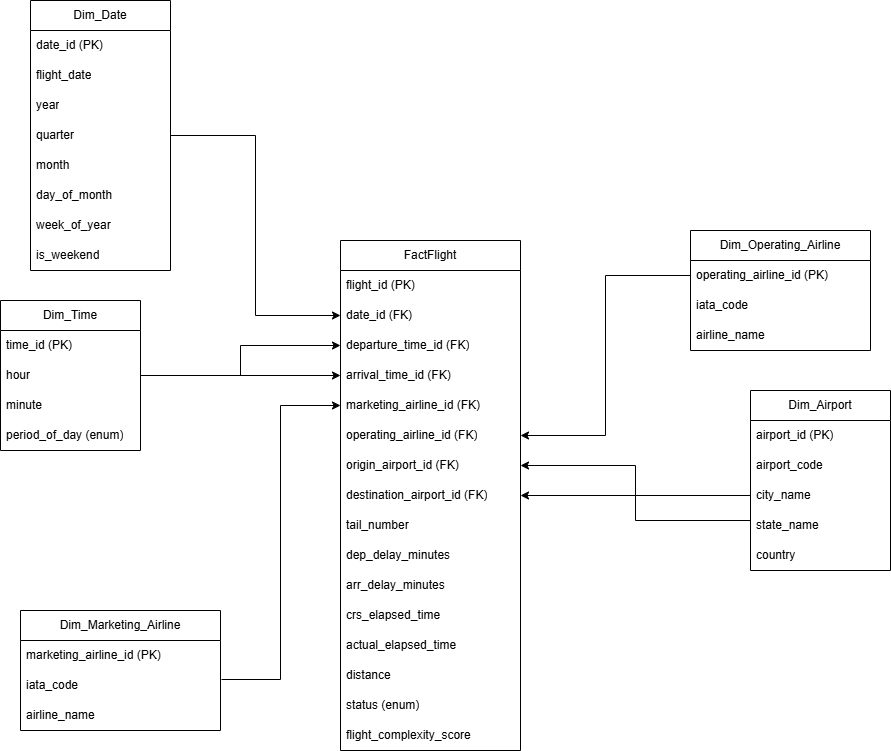

The diagram above was exported from draw.io. Its source (the exported page's mxGraphModel, read from the mxfile embedded in the PNG):
<mxGraphModel dx="1665" dy="795" grid="1" gridSize="10" guides="1" tooltips="1" connect="1" arrows="1" fold="1" page="1" pageScale="1" pageWidth="3300" pageHeight="4681" math="0" shadow="0">
  <root>
    <mxCell id="0" />
    <mxCell id="1" parent="0" />
    <mxCell id="oShE_0yA0zkiP4mIvVmd-1" value="FactFlight" style="swimlane;fontStyle=0;childLayout=stackLayout;horizontal=1;startSize=30;horizontalStack=0;resizeParent=1;resizeParentMax=0;resizeLast=0;collapsible=1;marginBottom=0;whiteSpace=wrap;html=1;" parent="1" vertex="1">
      <mxGeometry x="890" y="620" width="180" height="510" as="geometry" />
    </mxCell>
    <mxCell id="oShE_0yA0zkiP4mIvVmd-2" value="flight_id (PK)" style="text;strokeColor=none;fillColor=none;align=left;verticalAlign=middle;spacingLeft=4;spacingRight=4;overflow=hidden;points=[[0,0.5],[1,0.5]];portConstraint=eastwest;rotatable=0;whiteSpace=wrap;html=1;" parent="oShE_0yA0zkiP4mIvVmd-1" vertex="1">
      <mxGeometry y="30" width="180" height="30" as="geometry" />
    </mxCell>
    <mxCell id="oShE_0yA0zkiP4mIvVmd-3" value="date_id (FK)" style="text;strokeColor=none;fillColor=none;align=left;verticalAlign=middle;spacingLeft=4;spacingRight=4;overflow=hidden;points=[[0,0.5],[1,0.5]];portConstraint=eastwest;rotatable=0;whiteSpace=wrap;html=1;" parent="oShE_0yA0zkiP4mIvVmd-1" vertex="1">
      <mxGeometry y="60" width="180" height="30" as="geometry" />
    </mxCell>
    <mxCell id="oShE_0yA0zkiP4mIvVmd-4" value="departure_time_id (FK)" style="text;strokeColor=none;fillColor=none;align=left;verticalAlign=middle;spacingLeft=4;spacingRight=4;overflow=hidden;points=[[0,0.5],[1,0.5]];portConstraint=eastwest;rotatable=0;whiteSpace=wrap;html=1;" parent="oShE_0yA0zkiP4mIvVmd-1" vertex="1">
      <mxGeometry y="90" width="180" height="30" as="geometry" />
    </mxCell>
    <mxCell id="oShE_0yA0zkiP4mIvVmd-5" value="arrival_time_id (FK)" style="text;strokeColor=none;fillColor=none;align=left;verticalAlign=middle;spacingLeft=4;spacingRight=4;overflow=hidden;points=[[0,0.5],[1,0.5]];portConstraint=eastwest;rotatable=0;whiteSpace=wrap;html=1;" parent="oShE_0yA0zkiP4mIvVmd-1" vertex="1">
      <mxGeometry y="120" width="180" height="30" as="geometry" />
    </mxCell>
    <mxCell id="oShE_0yA0zkiP4mIvVmd-6" value="marketing_airline_id (FK)" style="text;strokeColor=none;fillColor=none;align=left;verticalAlign=middle;spacingLeft=4;spacingRight=4;overflow=hidden;points=[[0,0.5],[1,0.5]];portConstraint=eastwest;rotatable=0;whiteSpace=wrap;html=1;" parent="oShE_0yA0zkiP4mIvVmd-1" vertex="1">
      <mxGeometry y="150" width="180" height="30" as="geometry" />
    </mxCell>
    <mxCell id="oShE_0yA0zkiP4mIvVmd-7" value="operating_airline_id (FK)" style="text;strokeColor=none;fillColor=none;align=left;verticalAlign=middle;spacingLeft=4;spacingRight=4;overflow=hidden;points=[[0,0.5],[1,0.5]];portConstraint=eastwest;rotatable=0;whiteSpace=wrap;html=1;" parent="oShE_0yA0zkiP4mIvVmd-1" vertex="1">
      <mxGeometry y="180" width="180" height="30" as="geometry" />
    </mxCell>
    <mxCell id="oShE_0yA0zkiP4mIvVmd-8" value="origin_airport_id (FK)" style="text;strokeColor=none;fillColor=none;align=left;verticalAlign=middle;spacingLeft=4;spacingRight=4;overflow=hidden;points=[[0,0.5],[1,0.5]];portConstraint=eastwest;rotatable=0;whiteSpace=wrap;html=1;" parent="oShE_0yA0zkiP4mIvVmd-1" vertex="1">
      <mxGeometry y="210" width="180" height="30" as="geometry" />
    </mxCell>
    <mxCell id="oShE_0yA0zkiP4mIvVmd-9" value="destination_airport_id (FK)" style="text;strokeColor=none;fillColor=none;align=left;verticalAlign=middle;spacingLeft=4;spacingRight=4;overflow=hidden;points=[[0,0.5],[1,0.5]];portConstraint=eastwest;rotatable=0;whiteSpace=wrap;html=1;" parent="oShE_0yA0zkiP4mIvVmd-1" vertex="1">
      <mxGeometry y="240" width="180" height="30" as="geometry" />
    </mxCell>
    <mxCell id="oShE_0yA0zkiP4mIvVmd-10" value="tail_number" style="text;strokeColor=none;fillColor=none;align=left;verticalAlign=middle;spacingLeft=4;spacingRight=4;overflow=hidden;points=[[0,0.5],[1,0.5]];portConstraint=eastwest;rotatable=0;whiteSpace=wrap;html=1;" parent="oShE_0yA0zkiP4mIvVmd-1" vertex="1">
      <mxGeometry y="270" width="180" height="30" as="geometry" />
    </mxCell>
    <mxCell id="oShE_0yA0zkiP4mIvVmd-11" value="dep_delay_minutes" style="text;strokeColor=none;fillColor=none;align=left;verticalAlign=middle;spacingLeft=4;spacingRight=4;overflow=hidden;points=[[0,0.5],[1,0.5]];portConstraint=eastwest;rotatable=0;whiteSpace=wrap;html=1;" parent="oShE_0yA0zkiP4mIvVmd-1" vertex="1">
      <mxGeometry y="300" width="180" height="30" as="geometry" />
    </mxCell>
    <mxCell id="oShE_0yA0zkiP4mIvVmd-13" value="arr_delay_minutes" style="text;strokeColor=none;fillColor=none;align=left;verticalAlign=middle;spacingLeft=4;spacingRight=4;overflow=hidden;points=[[0,0.5],[1,0.5]];portConstraint=eastwest;rotatable=0;whiteSpace=wrap;html=1;" parent="oShE_0yA0zkiP4mIvVmd-1" vertex="1">
      <mxGeometry y="330" width="180" height="30" as="geometry" />
    </mxCell>
    <mxCell id="oShE_0yA0zkiP4mIvVmd-18" value="crs_elapsed_time" style="text;strokeColor=none;fillColor=none;align=left;verticalAlign=middle;spacingLeft=4;spacingRight=4;overflow=hidden;points=[[0,0.5],[1,0.5]];portConstraint=eastwest;rotatable=0;whiteSpace=wrap;html=1;" parent="oShE_0yA0zkiP4mIvVmd-1" vertex="1">
      <mxGeometry y="360" width="180" height="30" as="geometry" />
    </mxCell>
    <mxCell id="oShE_0yA0zkiP4mIvVmd-19" value="actual_elapsed_time" style="text;strokeColor=none;fillColor=none;align=left;verticalAlign=middle;spacingLeft=4;spacingRight=4;overflow=hidden;points=[[0,0.5],[1,0.5]];portConstraint=eastwest;rotatable=0;whiteSpace=wrap;html=1;" parent="oShE_0yA0zkiP4mIvVmd-1" vertex="1">
      <mxGeometry y="390" width="180" height="30" as="geometry" />
    </mxCell>
    <mxCell id="oShE_0yA0zkiP4mIvVmd-20" value="distance" style="text;strokeColor=none;fillColor=none;align=left;verticalAlign=middle;spacingLeft=4;spacingRight=4;overflow=hidden;points=[[0,0.5],[1,0.5]];portConstraint=eastwest;rotatable=0;whiteSpace=wrap;html=1;" parent="oShE_0yA0zkiP4mIvVmd-1" vertex="1">
      <mxGeometry y="420" width="180" height="30" as="geometry" />
    </mxCell>
    <mxCell id="oShE_0yA0zkiP4mIvVmd-22" value="status (enum)" style="text;strokeColor=none;fillColor=none;align=left;verticalAlign=middle;spacingLeft=4;spacingRight=4;overflow=hidden;points=[[0,0.5],[1,0.5]];portConstraint=eastwest;rotatable=0;whiteSpace=wrap;html=1;" parent="oShE_0yA0zkiP4mIvVmd-1" vertex="1">
      <mxGeometry y="450" width="180" height="30" as="geometry" />
    </mxCell>
    <mxCell id="oShE_0yA0zkiP4mIvVmd-102" value="flight_complexity_score " style="text;strokeColor=none;fillColor=none;align=left;verticalAlign=middle;spacingLeft=4;spacingRight=4;overflow=hidden;points=[[0,0.5],[1,0.5]];portConstraint=eastwest;rotatable=0;whiteSpace=wrap;html=1;" parent="oShE_0yA0zkiP4mIvVmd-1" vertex="1">
      <mxGeometry y="480" width="180" height="30" as="geometry" />
    </mxCell>
    <mxCell id="oShE_0yA0zkiP4mIvVmd-29" value="Dim_Date" style="swimlane;fontStyle=0;childLayout=stackLayout;horizontal=1;startSize=30;horizontalStack=0;resizeParent=1;resizeParentMax=0;resizeLast=0;collapsible=1;marginBottom=0;whiteSpace=wrap;html=1;" parent="1" vertex="1">
      <mxGeometry x="580" y="380" width="140" height="270" as="geometry" />
    </mxCell>
    <mxCell id="oShE_0yA0zkiP4mIvVmd-30" value="date_id (PK)" style="text;strokeColor=none;fillColor=none;align=left;verticalAlign=middle;spacingLeft=4;spacingRight=4;overflow=hidden;points=[[0,0.5],[1,0.5]];portConstraint=eastwest;rotatable=0;whiteSpace=wrap;html=1;" parent="oShE_0yA0zkiP4mIvVmd-29" vertex="1">
      <mxGeometry y="30" width="140" height="30" as="geometry" />
    </mxCell>
    <mxCell id="oShE_0yA0zkiP4mIvVmd-31" value="flight_date" style="text;strokeColor=none;fillColor=none;align=left;verticalAlign=middle;spacingLeft=4;spacingRight=4;overflow=hidden;points=[[0,0.5],[1,0.5]];portConstraint=eastwest;rotatable=0;whiteSpace=wrap;html=1;" parent="oShE_0yA0zkiP4mIvVmd-29" vertex="1">
      <mxGeometry y="60" width="140" height="30" as="geometry" />
    </mxCell>
    <mxCell id="oShE_0yA0zkiP4mIvVmd-32" value="year" style="text;strokeColor=none;fillColor=none;align=left;verticalAlign=middle;spacingLeft=4;spacingRight=4;overflow=hidden;points=[[0,0.5],[1,0.5]];portConstraint=eastwest;rotatable=0;whiteSpace=wrap;html=1;" parent="oShE_0yA0zkiP4mIvVmd-29" vertex="1">
      <mxGeometry y="90" width="140" height="30" as="geometry" />
    </mxCell>
    <mxCell id="oShE_0yA0zkiP4mIvVmd-33" value="quarter" style="text;strokeColor=none;fillColor=none;align=left;verticalAlign=middle;spacingLeft=4;spacingRight=4;overflow=hidden;points=[[0,0.5],[1,0.5]];portConstraint=eastwest;rotatable=0;whiteSpace=wrap;html=1;" parent="oShE_0yA0zkiP4mIvVmd-29" vertex="1">
      <mxGeometry y="120" width="140" height="30" as="geometry" />
    </mxCell>
    <mxCell id="oShE_0yA0zkiP4mIvVmd-34" value="month" style="text;strokeColor=none;fillColor=none;align=left;verticalAlign=middle;spacingLeft=4;spacingRight=4;overflow=hidden;points=[[0,0.5],[1,0.5]];portConstraint=eastwest;rotatable=0;whiteSpace=wrap;html=1;" parent="oShE_0yA0zkiP4mIvVmd-29" vertex="1">
      <mxGeometry y="150" width="140" height="30" as="geometry" />
    </mxCell>
    <mxCell id="oShE_0yA0zkiP4mIvVmd-36" value="day_of_month" style="text;strokeColor=none;fillColor=none;align=left;verticalAlign=middle;spacingLeft=4;spacingRight=4;overflow=hidden;points=[[0,0.5],[1,0.5]];portConstraint=eastwest;rotatable=0;whiteSpace=wrap;html=1;" parent="oShE_0yA0zkiP4mIvVmd-29" vertex="1">
      <mxGeometry y="180" width="140" height="30" as="geometry" />
    </mxCell>
    <mxCell id="oShE_0yA0zkiP4mIvVmd-40" value="week_of_year" style="text;strokeColor=none;fillColor=none;align=left;verticalAlign=middle;spacingLeft=4;spacingRight=4;overflow=hidden;points=[[0,0.5],[1,0.5]];portConstraint=eastwest;rotatable=0;whiteSpace=wrap;html=1;" parent="oShE_0yA0zkiP4mIvVmd-29" vertex="1">
      <mxGeometry y="210" width="140" height="30" as="geometry" />
    </mxCell>
    <mxCell id="oShE_0yA0zkiP4mIvVmd-39" value="is_weekend" style="text;strokeColor=none;fillColor=none;align=left;verticalAlign=middle;spacingLeft=4;spacingRight=4;overflow=hidden;points=[[0,0.5],[1,0.5]];portConstraint=eastwest;rotatable=0;whiteSpace=wrap;html=1;" parent="oShE_0yA0zkiP4mIvVmd-29" vertex="1">
      <mxGeometry y="240" width="140" height="30" as="geometry" />
    </mxCell>
    <mxCell id="oShE_0yA0zkiP4mIvVmd-41" value="Dim_Time" style="swimlane;fontStyle=0;childLayout=stackLayout;horizontal=1;startSize=30;horizontalStack=0;resizeParent=1;resizeParentMax=0;resizeLast=0;collapsible=1;marginBottom=0;whiteSpace=wrap;html=1;" parent="1" vertex="1">
      <mxGeometry x="550" y="680" width="140" height="150" as="geometry" />
    </mxCell>
    <mxCell id="oShE_0yA0zkiP4mIvVmd-42" value="time_id (PK)" style="text;strokeColor=none;fillColor=none;align=left;verticalAlign=middle;spacingLeft=4;spacingRight=4;overflow=hidden;points=[[0,0.5],[1,0.5]];portConstraint=eastwest;rotatable=0;whiteSpace=wrap;html=1;" parent="oShE_0yA0zkiP4mIvVmd-41" vertex="1">
      <mxGeometry y="30" width="140" height="30" as="geometry" />
    </mxCell>
    <mxCell id="oShE_0yA0zkiP4mIvVmd-44" value="hour" style="text;strokeColor=none;fillColor=none;align=left;verticalAlign=middle;spacingLeft=4;spacingRight=4;overflow=hidden;points=[[0,0.5],[1,0.5]];portConstraint=eastwest;rotatable=0;whiteSpace=wrap;html=1;" parent="oShE_0yA0zkiP4mIvVmd-41" vertex="1">
      <mxGeometry y="60" width="140" height="30" as="geometry" />
    </mxCell>
    <mxCell id="oShE_0yA0zkiP4mIvVmd-45" value="minute" style="text;strokeColor=none;fillColor=none;align=left;verticalAlign=middle;spacingLeft=4;spacingRight=4;overflow=hidden;points=[[0,0.5],[1,0.5]];portConstraint=eastwest;rotatable=0;whiteSpace=wrap;html=1;" parent="oShE_0yA0zkiP4mIvVmd-41" vertex="1">
      <mxGeometry y="90" width="140" height="30" as="geometry" />
    </mxCell>
    <mxCell id="oShE_0yA0zkiP4mIvVmd-47" value="period_of_day (enum)" style="text;strokeColor=none;fillColor=none;align=left;verticalAlign=middle;spacingLeft=4;spacingRight=4;overflow=hidden;points=[[0,0.5],[1,0.5]];portConstraint=eastwest;rotatable=0;whiteSpace=wrap;html=1;" parent="oShE_0yA0zkiP4mIvVmd-41" vertex="1">
      <mxGeometry y="120" width="140" height="30" as="geometry" />
    </mxCell>
    <mxCell id="oShE_0yA0zkiP4mIvVmd-48" value="Dim_Marketing_Airline" style="swimlane;fontStyle=0;childLayout=stackLayout;horizontal=1;startSize=30;horizontalStack=0;resizeParent=1;resizeParentMax=0;resizeLast=0;collapsible=1;marginBottom=0;whiteSpace=wrap;html=1;" parent="1" vertex="1">
      <mxGeometry x="570" y="990" width="200" height="120" as="geometry" />
    </mxCell>
    <mxCell id="oShE_0yA0zkiP4mIvVmd-49" value="marketing_airline_id (PK)" style="text;strokeColor=none;fillColor=none;align=left;verticalAlign=middle;spacingLeft=4;spacingRight=4;overflow=hidden;points=[[0,0.5],[1,0.5]];portConstraint=eastwest;rotatable=0;whiteSpace=wrap;html=1;" parent="oShE_0yA0zkiP4mIvVmd-48" vertex="1">
      <mxGeometry y="30" width="200" height="30" as="geometry" />
    </mxCell>
    <mxCell id="oShE_0yA0zkiP4mIvVmd-50" value="iata_code" style="text;strokeColor=none;fillColor=none;align=left;verticalAlign=middle;spacingLeft=4;spacingRight=4;overflow=hidden;points=[[0,0.5],[1,0.5]];portConstraint=eastwest;rotatable=0;whiteSpace=wrap;html=1;" parent="oShE_0yA0zkiP4mIvVmd-48" vertex="1">
      <mxGeometry y="60" width="200" height="30" as="geometry" />
    </mxCell>
    <mxCell id="oShE_0yA0zkiP4mIvVmd-106" value="airline_name" style="text;strokeColor=none;fillColor=none;align=left;verticalAlign=middle;spacingLeft=4;spacingRight=4;overflow=hidden;points=[[0,0.5],[1,0.5]];portConstraint=eastwest;rotatable=0;whiteSpace=wrap;html=1;" parent="oShE_0yA0zkiP4mIvVmd-48" vertex="1">
      <mxGeometry y="90" width="200" height="30" as="geometry" />
    </mxCell>
    <mxCell id="oShE_0yA0zkiP4mIvVmd-57" value="Dim_Operating_Airline" style="swimlane;fontStyle=0;childLayout=stackLayout;horizontal=1;startSize=30;horizontalStack=0;resizeParent=1;resizeParentMax=0;resizeLast=0;collapsible=1;marginBottom=0;whiteSpace=wrap;html=1;" parent="1" vertex="1">
      <mxGeometry x="1240" y="610" width="180" height="120" as="geometry" />
    </mxCell>
    <mxCell id="oShE_0yA0zkiP4mIvVmd-58" value="operating_airline_id (PK)" style="text;strokeColor=none;fillColor=none;align=left;verticalAlign=middle;spacingLeft=4;spacingRight=4;overflow=hidden;points=[[0,0.5],[1,0.5]];portConstraint=eastwest;rotatable=0;whiteSpace=wrap;html=1;" parent="oShE_0yA0zkiP4mIvVmd-57" vertex="1">
      <mxGeometry y="30" width="180" height="30" as="geometry" />
    </mxCell>
    <mxCell id="oShE_0yA0zkiP4mIvVmd-59" value="iata_code" style="text;strokeColor=none;fillColor=none;align=left;verticalAlign=middle;spacingLeft=4;spacingRight=4;overflow=hidden;points=[[0,0.5],[1,0.5]];portConstraint=eastwest;rotatable=0;whiteSpace=wrap;html=1;" parent="oShE_0yA0zkiP4mIvVmd-57" vertex="1">
      <mxGeometry y="60" width="180" height="30" as="geometry" />
    </mxCell>
    <mxCell id="oShE_0yA0zkiP4mIvVmd-104" value="airline_name" style="text;strokeColor=none;fillColor=none;align=left;verticalAlign=middle;spacingLeft=4;spacingRight=4;overflow=hidden;points=[[0,0.5],[1,0.5]];portConstraint=eastwest;rotatable=0;whiteSpace=wrap;html=1;" parent="oShE_0yA0zkiP4mIvVmd-57" vertex="1">
      <mxGeometry y="90" width="180" height="30" as="geometry" />
    </mxCell>
    <mxCell id="oShE_0yA0zkiP4mIvVmd-64" value="Dim_Airport" style="swimlane;fontStyle=0;childLayout=stackLayout;horizontal=1;startSize=30;horizontalStack=0;resizeParent=1;resizeParentMax=0;resizeLast=0;collapsible=1;marginBottom=0;whiteSpace=wrap;html=1;" parent="1" vertex="1">
      <mxGeometry x="1300" y="770" width="140" height="180" as="geometry" />
    </mxCell>
    <mxCell id="oShE_0yA0zkiP4mIvVmd-65" value="airport_id (PK)" style="text;strokeColor=none;fillColor=none;align=left;verticalAlign=middle;spacingLeft=4;spacingRight=4;overflow=hidden;points=[[0,0.5],[1,0.5]];portConstraint=eastwest;rotatable=0;whiteSpace=wrap;html=1;" parent="oShE_0yA0zkiP4mIvVmd-64" vertex="1">
      <mxGeometry y="30" width="140" height="30" as="geometry" />
    </mxCell>
    <mxCell id="oShE_0yA0zkiP4mIvVmd-66" value="airport_code" style="text;strokeColor=none;fillColor=none;align=left;verticalAlign=middle;spacingLeft=4;spacingRight=4;overflow=hidden;points=[[0,0.5],[1,0.5]];portConstraint=eastwest;rotatable=0;whiteSpace=wrap;html=1;" parent="oShE_0yA0zkiP4mIvVmd-64" vertex="1">
      <mxGeometry y="60" width="140" height="30" as="geometry" />
    </mxCell>
    <mxCell id="oShE_0yA0zkiP4mIvVmd-69" value="city_name" style="text;strokeColor=none;fillColor=none;align=left;verticalAlign=middle;spacingLeft=4;spacingRight=4;overflow=hidden;points=[[0,0.5],[1,0.5]];portConstraint=eastwest;rotatable=0;whiteSpace=wrap;html=1;" parent="oShE_0yA0zkiP4mIvVmd-64" vertex="1">
      <mxGeometry y="90" width="140" height="30" as="geometry" />
    </mxCell>
    <mxCell id="oShE_0yA0zkiP4mIvVmd-71" value="state_name" style="text;strokeColor=none;fillColor=none;align=left;verticalAlign=middle;spacingLeft=4;spacingRight=4;overflow=hidden;points=[[0,0.5],[1,0.5]];portConstraint=eastwest;rotatable=0;whiteSpace=wrap;html=1;" parent="oShE_0yA0zkiP4mIvVmd-64" vertex="1">
      <mxGeometry y="120" width="140" height="30" as="geometry" />
    </mxCell>
    <mxCell id="oShE_0yA0zkiP4mIvVmd-74" value="country" style="text;strokeColor=none;fillColor=none;align=left;verticalAlign=middle;spacingLeft=4;spacingRight=4;overflow=hidden;points=[[0,0.5],[1,0.5]];portConstraint=eastwest;rotatable=0;whiteSpace=wrap;html=1;" parent="oShE_0yA0zkiP4mIvVmd-64" vertex="1">
      <mxGeometry y="150" width="140" height="30" as="geometry" />
    </mxCell>
    <mxCell id="oShE_0yA0zkiP4mIvVmd-82" style="edgeStyle=orthogonalEdgeStyle;rounded=0;orthogonalLoop=1;jettySize=auto;html=1;exitX=1;exitY=0.5;exitDx=0;exitDy=0;" parent="1" source="oShE_0yA0zkiP4mIvVmd-33" target="oShE_0yA0zkiP4mIvVmd-3" edge="1">
      <mxGeometry relative="1" as="geometry">
        <mxPoint x="720" y="535" as="sourcePoint" />
      </mxGeometry>
    </mxCell>
    <mxCell id="oShE_0yA0zkiP4mIvVmd-83" style="edgeStyle=orthogonalEdgeStyle;rounded=0;orthogonalLoop=1;jettySize=auto;html=1;entryX=0;entryY=0.5;entryDx=0;entryDy=0;" parent="1" source="oShE_0yA0zkiP4mIvVmd-44" target="oShE_0yA0zkiP4mIvVmd-4" edge="1">
      <mxGeometry relative="1" as="geometry" />
    </mxCell>
    <mxCell id="oShE_0yA0zkiP4mIvVmd-84" style="edgeStyle=orthogonalEdgeStyle;rounded=0;orthogonalLoop=1;jettySize=auto;html=1;entryX=0;entryY=0.5;entryDx=0;entryDy=0;" parent="1" source="oShE_0yA0zkiP4mIvVmd-44" target="oShE_0yA0zkiP4mIvVmd-5" edge="1">
      <mxGeometry relative="1" as="geometry" />
    </mxCell>
    <mxCell id="oShE_0yA0zkiP4mIvVmd-85" style="edgeStyle=orthogonalEdgeStyle;rounded=0;orthogonalLoop=1;jettySize=auto;html=1;entryX=0;entryY=0.5;entryDx=0;entryDy=0;exitX=1.005;exitY=0.3;exitDx=0;exitDy=0;exitPerimeter=0;" parent="1" source="oShE_0yA0zkiP4mIvVmd-50" target="oShE_0yA0zkiP4mIvVmd-6" edge="1">
      <mxGeometry relative="1" as="geometry">
        <mxPoint x="720" y="1050" as="sourcePoint" />
      </mxGeometry>
    </mxCell>
    <mxCell id="oShE_0yA0zkiP4mIvVmd-86" style="edgeStyle=orthogonalEdgeStyle;rounded=0;orthogonalLoop=1;jettySize=auto;html=1;entryX=1;entryY=0.5;entryDx=0;entryDy=0;exitX=0;exitY=0.5;exitDx=0;exitDy=0;" parent="1" source="oShE_0yA0zkiP4mIvVmd-58" target="oShE_0yA0zkiP4mIvVmd-7" edge="1">
      <mxGeometry relative="1" as="geometry">
        <mxPoint x="1180" y="615" as="sourcePoint" />
      </mxGeometry>
    </mxCell>
    <mxCell id="oShE_0yA0zkiP4mIvVmd-87" style="edgeStyle=orthogonalEdgeStyle;rounded=0;orthogonalLoop=1;jettySize=auto;html=1;entryX=1;entryY=0.5;entryDx=0;entryDy=0;" parent="1" source="oShE_0yA0zkiP4mIvVmd-69" target="oShE_0yA0zkiP4mIvVmd-8" edge="1">
      <mxGeometry relative="1" as="geometry" />
    </mxCell>
    <mxCell id="oShE_0yA0zkiP4mIvVmd-95" style="edgeStyle=orthogonalEdgeStyle;rounded=0;orthogonalLoop=1;jettySize=auto;html=1;exitX=0;exitY=0.5;exitDx=0;exitDy=0;" parent="1" source="oShE_0yA0zkiP4mIvVmd-66" target="oShE_0yA0zkiP4mIvVmd-9" edge="1">
      <mxGeometry relative="1" as="geometry">
        <Array as="points">
          <mxPoint x="1300" y="900" />
          <mxPoint x="1185" y="900" />
          <mxPoint x="1185" y="875" />
        </Array>
      </mxGeometry>
    </mxCell>
  </root>
</mxGraphModel>